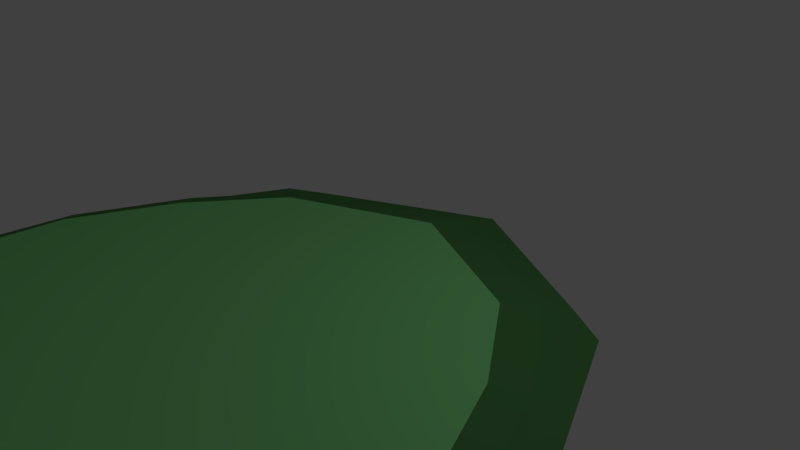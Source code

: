 # Source: thing.blend  (saved by Blender 2.79.0; exported with 4.5.12 LTS)
import bpy
from mathutils import Matrix  # noqa: F401  (used for matrix-valued properties, if any)

bpy.ops.wm.read_factory_settings(use_empty=True)
scene = bpy.context.scene
scene.name = 'Scene'

# ---- collections
col_collection_1 = bpy.data.collections.new('Collection 1'); scene.collection.children.link(col_collection_1)

# ---- materials (node trees are filled in below, after node groups)
mat_material_004 = bpy.data.materials.new('Material.004')
mat_material_004.alpha_threshold = 0.0
mat_material_004.use_transparent_shadow = False
mat_material_004.diffuse_color = (0.08815, 0.2598, 0.07929, 1.0)
mat_material_004.roughness = 0.5
mat_material_002 = bpy.data.materials.new('Material.002')
mat_material_002.alpha_threshold = 0.0
mat_material_002.use_transparent_shadow = False
mat_material_002.diffuse_color = (0.2675, 0.8, 0.2735, 1.0)
mat_material_002.roughness = 0.5
mat_material_003 = bpy.data.materials.new('Material.003')
mat_material_003.alpha_threshold = 0.0
mat_material_003.use_transparent_shadow = False
mat_material_003.roughness = 0.5

# ---- material node trees

# ---- world
world_world = bpy.data.worlds.new('World'); scene.world = world_world
world_world.color = (0.05088, 0.05088, 0.05088)
world_world.use_sun_shadow = False
world_world.sun_shadow_jitter_overblur = 0.0
world_world.cycles.sampling_method = 'MANUAL'

# ---- cameras
cam_camera = bpy.data.cameras.new('Camera')
cam_camera.clip_end = 100.0
cam_camera.lens = 35.0
cam_camera.sensor_width = 32.0
cam_camera.sensor_height = 18.0
cam_camera.ortho_scale = 7.314
cam_camera.dof.focus_distance = 0.0
cam_camera.dof.aperture_fstop = 128.0

# ---- lights
light_lamp = bpy.data.lights.new('Lamp', 'POINT')
light_lamp.transmission_factor = 0.0
light_lamp.cutoff_distance = 30.0
light_lamp.energy = 100.0
light_lamp.shadow_buffer_clip_start = 1.001
light_lamp.shadow_soft_size = 0.1
light_lamp.shadow_maximum_resolution = 0.006
light_lamp.use_absolute_resolution = True

# ---- meshes
me_grid_000 = bpy.data.meshes.new('Grid.000')
me_grid_000.from_pydata([(-1.364, -0.2978, 17.64), (-1.122, -0.2972, 17.81), (-2.389, -0.2995, 16.96), (-2.856, -0.3009, 16.22), (-4.01, -0.3046, 12.98), (-3.92, -0.306, 9.515), (-4.02, -0.307, 7.999), (-4.226, -0.3088, 6.004), (-4.454, -0.3116, 3.025), (-4.048, -0.312, 1.563), (-3.936, -0.3123, 1.183), (-3.62, -0.3124, 0.5189), (-2.943, -0.3124, -0.9054), (-2.369, -0.3125, -1.22), (-1.847, -0.2987, 17.34), (-4.364, -0.3108, 3.982), (-4.155, -0.3118, 2.023), (6.926e-17, -0.2962, 18.2), (-0.346, -0.2964, 18.16), (-0.6927, -0.2967, 18.06), (-3.83, -0.3036, 14.0), (-3.605, -0.3023, 14.91), (-4.147, -0.3079, 7.004), (-3.688, -0.3053, 10.96), (1.364, -0.2978, 17.64), (1.122, -0.2972, 17.81), (2.389, -0.2995, 16.96), (2.856, -0.3009, 16.22), (4.01, -0.3046, 12.98), (3.92, -0.306, 9.515), (4.02, -0.307, 7.999), (4.226, -0.3088, 6.004), (4.454, -0.3116, 3.025), (4.048, -0.312, 1.563), (3.936, -0.3123, 1.183), (3.62, -0.3124, 0.5189), (2.943, -0.3124, -0.9054), (2.369, -0.3125, -1.22), (1.847, -0.2987, 17.34), (4.364, -0.3108, 3.982), (4.155, -0.3118, 2.023), (6.926e-17, -0.3125, -2.416), (0.346, -0.2964, 18.16), (0.6927, -0.2967, 18.06), (3.83, -0.3036, 14.0), (3.605, -0.3023, 14.91), (4.147, -0.3079, 7.004), (3.688, -0.3053, 10.96)], [(3, 2), (21, 3), (7, 22), (15, 7), (16, 8), (41, 13), (2, 14), (11, 10), (8, 15), (9, 16), (0, 1), (10, 9), (18, 17), (23, 4), (13, 12), (19, 18), (12, 11), (1, 19), (4, 20), (20, 21), (14, 0), (6, 5), (22, 6), (5, 23), (27, 26), (45, 27), (31, 46), (39, 31), (40, 32), (41, 37), (26, 38), (35, 34), (32, 39), (33, 40), (24, 25), (34, 33), (47, 28), (37, 36), (43, 42), (36, 35), (25, 43), (28, 44), (44, 45), (38, 24), (30, 29), (46, 30), (29, 47), (42, 17)], [])
me_grid_000.materials.append(mat_material_004)
me_grid_000.materials.append(mat_material_002)
me_grid_000.materials.append(mat_material_003)
me_grid_000.use_remesh_preserve_volume = False
me_grid_000.use_remesh_preserve_attributes = False
me_grid_000.use_mirror_vertex_groups = False
me_grid_000.update()
me_grid_001 = bpy.data.meshes.new('Grid.001')
me_grid_001.from_pydata([(-1.364, -0.2978, 17.64), (-1.122, -0.2972, 17.81), (-2.389, -0.2995, 16.96), (-2.856, -0.3009, 16.22), (-4.01, -0.3046, 12.98), (-3.92, -0.306, 9.515), (-4.02, -0.307, 7.999), (-4.226, -0.3088, 6.004), (-4.454, -0.3116, 3.025), (-4.048, -0.312, 1.563), (-3.936, -0.3123, 1.183), (-3.62, -0.3124, 0.5189), (-2.943, -0.3124, -0.9054), (-2.369, -0.3125, -1.22), (-1.847, -0.2987, 17.34), (-4.364, -0.3108, 3.982), (-4.155, -0.3118, 2.023), (6.926e-17, -0.2962, 18.2), (-0.346, -0.2964, 18.16), (-0.6927, -0.2967, 18.06), (-3.83, -0.3036, 14.0), (-3.605, -0.3023, 14.91), (-4.147, -0.3079, 7.004), (-3.688, -0.3053, 10.96), (-1.658, 0.06349, 15.97), (-2.154, -0.07775, 16.49), (-1.898, 0.05596, 16.15), (-2.967, 0.06347, 12.66), (-3.617, -0.07684, 12.82), (-3.245, 0.05621, 12.76), (-2.772, 0.06345, 10.89), (-3.326, -0.07686, 10.93), (-2.983, 0.05619, 10.92), (-3.092, 0.06342, 8.065), (-3.7, -0.07395, 8.01), (-3.384, 0.05702, 8.081), (-3.889, -0.08386, 5.937), (-3.088, 0.06333, 6.024), (-3.479, 0.05405, 6.029), (-3.343, 0.06331, 4.123), (-4.065, -0.08768, 3.986), (-3.636, 0.05292, 4.067), (-3.894, -0.08463, 2.195), (-3.238, 0.06331, 2.746), (-3.554, 0.05381, 2.461), (-1.208, -0.07686, 17.34), (-0.8683, 0.06342, 16.98), (-1.0, 0.05617, 17.13), (2.565e-17, -0.07303, 17.83), (0.0, 0.05729, 17.59), (-2.214, -0.07542, -0.7475), (-1.858, 0.06334, 0.1077), (-2.001, 0.05653, -0.2382), (-0.3479, -0.07316, 17.79), (-0.3208, 0.06342, 17.27), (-0.3406, 0.05725, 17.55), (-2.703, 0.06331, 1.349), (-3.224, -0.07497, 0.6796), (-2.921, 0.05664, 1.013), (-1.992, 0.06349, 15.36), (-2.555, -0.07452, 15.78), (-2.236, 0.0569, 15.52), (-3.188, -0.0765, 14.67), (-2.525, 0.06348, 14.24), (-2.757, 0.05632, 14.46), (1.364, -0.2978, 17.64), (1.122, -0.2972, 17.81), (2.389, -0.2995, 16.96), (2.856, -0.3009, 16.22), (4.01, -0.3046, 12.98), (3.92, -0.306, 9.515), (4.02, -0.307, 7.999), (4.226, -0.3088, 6.004), (4.454, -0.3116, 3.025), (4.048, -0.312, 1.563), (3.936, -0.3123, 1.183), (3.62, -0.3124, 0.5189), (2.943, -0.3124, -0.9054), (2.369, -0.3125, -1.22), (1.847, -0.2987, 17.34), (4.364, -0.3108, 3.982), (4.155, -0.3118, 2.023), (6.926e-17, -0.3125, -2.416), (0.346, -0.2964, 18.16), (0.6927, -0.2967, 18.06), (3.83, -0.3036, 14.0), (3.605, -0.3023, 14.91), (4.147, -0.3079, 7.004), (3.688, -0.3053, 10.96), (1.658, 0.06349, 15.97), (2.154, -0.07775, 16.49), (1.898, 0.05596, 16.15), (2.967, 0.06347, 12.66), (3.617, -0.07684, 12.82), (3.245, 0.05621, 12.76), (2.772, 0.06345, 10.89), (3.326, -0.07686, 10.93), (2.983, 0.05619, 10.92), (3.092, 0.06342, 8.065), (3.7, -0.07395, 8.01), (3.384, 0.05702, 8.081), (3.889, -0.08386, 5.937), (3.088, 0.06333, 6.024), (3.479, 0.05405, 6.029), (3.343, 0.06331, 4.123), (4.065, -0.08768, 3.986), (3.636, 0.05292, 4.067), (3.894, -0.08463, 2.195), (3.238, 0.06331, 2.746), (3.554, 0.05381, 2.461), (1.208, -0.07686, 17.34), (0.8683, 0.06342, 16.98), (1.0, 0.05617, 17.13), (0.0, 0.06342, 17.31), (2.214, -0.07542, -0.7475), (1.858, 0.06334, 0.1077), (2.001, 0.05653, -0.2382), (0.3479, -0.07316, 17.79), (0.3208, 0.06342, 17.27), (0.3406, 0.05725, 17.55), (2.703, 0.06331, 1.349), (3.224, -0.07497, 0.6796), (2.921, 0.05664, 1.013), (1.992, 0.06349, 15.36), (2.555, -0.07452, 15.78), (2.236, 0.0569, 15.52), (3.188, -0.0765, 14.67), (2.525, 0.06348, 14.24), (2.757, 0.05632, 14.46), (0.0, 0.06341, -0.6724), (2.565e-17, -0.07395, -1.663), (0.0, 0.05702, -1.131)], [], [(12, 11, 57, 50, 13), (18, 17, 48, 53), (60, 3, 2, 25), (13, 50, 130, 82), (6, 34, 36, 7, 22), (80, 105, 101, 72), (2, 14, 0, 45, 25), (62, 21, 3, 60), (62, 28, 4, 20, 21), (31, 34, 6, 5, 23), (28, 31, 23, 4), (46, 24, 26, 47), (47, 26, 25, 45), (63, 27, 29, 64), (64, 29, 28, 62), (37, 39, 41, 38), (38, 41, 40, 36), (57, 42, 44, 58), (58, 44, 43, 56), (54, 46, 47, 55), (55, 47, 45, 53), (39, 43, 44, 41), (41, 44, 42, 40), (27, 30, 32, 29), (29, 32, 31, 28), (130, 50, 52, 131), (131, 52, 51, 129), (113, 54, 55, 49), (49, 55, 53, 48), (50, 57, 58, 52), (52, 58, 56, 51), (24, 59, 61, 26), (26, 61, 60, 25), (59, 63, 64, 61), (61, 64, 62, 60), (30, 33, 35, 32), (32, 35, 34, 31), (33, 37, 38, 35), (35, 38, 36, 34), (19, 18, 53, 45, 0, 1), (42, 57, 11, 10, 9, 16), (15, 40, 42, 16, 8), (77, 78, 114, 121, 76), (83, 117, 48, 17), (124, 90, 67, 68), (78, 82, 130, 114), (71, 87, 72, 101, 99), (67, 90, 110, 65, 79), (126, 124, 68, 86), (126, 86, 85, 69, 93), (96, 88, 70, 71, 99), (93, 69, 88, 96), (111, 112, 91, 89), (112, 110, 90, 91), (127, 128, 94, 92), (128, 126, 93, 94), (102, 103, 106, 104), (103, 101, 105, 106), (121, 122, 109, 107), (122, 120, 108, 109), (118, 119, 112, 111), (119, 117, 110, 112), (104, 106, 109, 108), (106, 105, 107, 109), (92, 94, 97, 95), (94, 93, 96, 97), (130, 131, 116, 114), (131, 129, 115, 116), (113, 49, 119, 118), (49, 48, 117, 119), (114, 116, 122, 121), (116, 115, 120, 122), (89, 91, 125, 123), (91, 90, 124, 125), (123, 125, 128, 127), (125, 124, 126, 128), (95, 97, 100, 98), (97, 96, 99, 100), (98, 100, 103, 102), (100, 99, 101, 103), (84, 66, 65, 110, 117, 83), (107, 81, 74, 75, 76, 121), (80, 73, 81, 107, 105), (51, 115, 129), (56, 115, 51), (56, 120, 115), (43, 120, 56), (43, 108, 120), (39, 108, 43), (39, 104, 108), (37, 104, 39), (37, 102, 104), (33, 102, 37), (33, 98, 102), (30, 95, 33), (27, 95, 30), (27, 92, 95), (63, 92, 27), (63, 127, 92), (59, 127, 63), (59, 123, 127), (24, 123, 59), (24, 89, 123), (46, 89, 24), (46, 111, 89), (54, 113, 46), (95, 98, 33), (113, 111, 46), (113, 118, 111), (15, 7, 36, 40)])
me_grid_001.polygons.foreach_set('material_index', [0, 0, 0, 0, 0, 0, 0, 0, 0, 0, 0, 1, 0, 1, 0, 1, 0, 0, 1, 1, 0, 1, 0, 1, 0, 0, 1, 1, 0, 0, 1, 1, 0, 1, 0, 1, 0, 1, 0, 0, 0, 0, 0, 0, 0, 0, 0, 0, 0, 0, 0, 0, 1, 0, 1, 0, 1, 0, 0, 1, 1, 0, 1, 0, 1, 0, 0, 1, 1, 0, 0, 1, 1, 0, 1, 0, 1, 0, 1, 0, 0, 0, 0, 1, 1, 1, 1, 1, 1, 1, 1, 1, 1, 1, 1, 1, 1, 1, 1, 1, 1, 1, 1, 1, 1, 1, 1, 1, 1, 0])
me_grid_001.materials.append(mat_material_004)
me_grid_001.materials.append(mat_material_002)
me_grid_001.materials.append(mat_material_003)
me_grid_001.use_remesh_preserve_volume = False
me_grid_001.use_remesh_preserve_attributes = False
me_grid_001.use_mirror_vertex_groups = False
me_grid_001.update()

# ---- objects
ob_outer = bpy.data.objects.new('Outer', me_grid_000)
ob_lamp = bpy.data.objects.new('Lamp', light_lamp)
ob_camera = bpy.data.objects.new('Camera', cam_camera)
ob_grid = bpy.data.objects.new('Grid', me_grid_001)

# ---- transforms, parenting, visibility, modifiers, constraints
ob_outer.location = (0.0, 0.0, -0.03622)
ob_outer.rotation_euler = (1.571, 2.22e-16, 2.22e-16)
ob_outer.hide_render = True
ob_outer.lineart.crease_threshold = 0.0
ob_lamp.location = (4.076, 1.005, 5.904)
ob_lamp.rotation_euler = (0.6503, 0.05522, 1.866)
ob_lamp.lock_rotations_4d = False
ob_lamp.empty_display_type = 'ARROWS'
ob_lamp.color = (0.0, 0.0, 0.0, 0.0)
ob_lamp.lineart.crease_threshold = 0.0
ob_camera.location = (7.481, -6.508, 5.344)
ob_camera.rotation_euler = (1.109, 0.0, 0.8149)
ob_camera.lock_rotations_4d = False
ob_camera.empty_display_type = 'ARROWS'
ob_camera.color = (0.0, 0.0, 0.0, 0.0)
ob_camera.display_type = 'WIRE'
ob_camera.lineart.crease_threshold = 0.0
ob_grid.location = (0.0, 0.0, 0.0)
ob_grid.rotation_euler = (1.571, 2.22e-16, 2.22e-16)
ob_grid.lineart.crease_threshold = 0.0

# ---- collection membership
col_collection_1.objects.link(ob_outer)
col_collection_1.objects.link(ob_lamp)
col_collection_1.objects.link(ob_camera)
col_collection_1.objects.link(ob_grid)

# ---- scene / render settings (as saved in the file)
scene.camera = ob_camera
scene.frame_start = 1; scene.frame_end = 250; scene.frame_set(1)
scene.render.engine = 'BLENDER_EEVEE_NEXT'
scene.render.resolution_percentage = 50
scene.render.dither_intensity = 0.0
scene.cycles.use_denoising = False
scene.cycles.samples = 128
scene.cycles.sampling_pattern = 'TABULATED_SOBOL'
scene.cycles.use_adaptive_sampling = False
scene.cycles.use_light_tree = False
scene.cycles.blur_glossy = 0.0
scene.cycles.sample_clamp_indirect = 0.0
scene.view_settings.view_transform = 'Standard'
bpy.context.view_layer.update()
